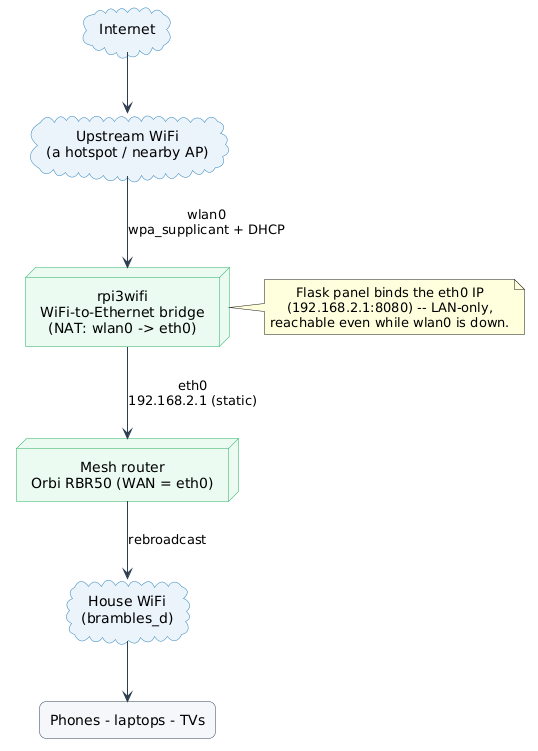

The diagram above was rendered by PlantUML. Its source (embedded in the PNG):
@startuml
' Source of truth for the README topology diagram.
' Render: curl -sS -X POST -H "Content-Type: text/plain" skinparam backgroundColor transparent
skinparam shadowing false
skinparam defaultTextAlignment center
skinparam ArrowColor #2c3e50
skinparam rectangle {
  RoundCorner 14
  BorderColor #2c3e50
  BackgroundColor #f5f7fa
}
skinparam cloud {
  BorderColor #2980b9
  BackgroundColor #eaf2fb
}
skinparam node {
  BorderColor #27ae60
  BackgroundColor #eafaf1
}

cloud "Internet" as inet
cloud "Upstream WiFi\n(a hotspot / nearby AP)" as up
node "rpi3wifi\nWiFi-to-Ethernet bridge\n(NAT: wlan0 -> eth0)" as pi
node "Mesh router\nOrbi RBR50 (WAN = eth0)" as orbi
cloud "House WiFi\n(brambles_d)" as house
rectangle "Phones - laptops - TVs" as devices

inet --> up
up --> pi : wlan0\nwpa_supplicant + DHCP
pi --> orbi : eth0\n192.168.2.1 (static)
orbi --> house : rebroadcast
house --> devices

note right of pi
  Flask panel binds the eth0 IP
  (192.168.2.1:8080) -- LAN-only,
  reachable even while wlan0 is down.
end note
@enduml